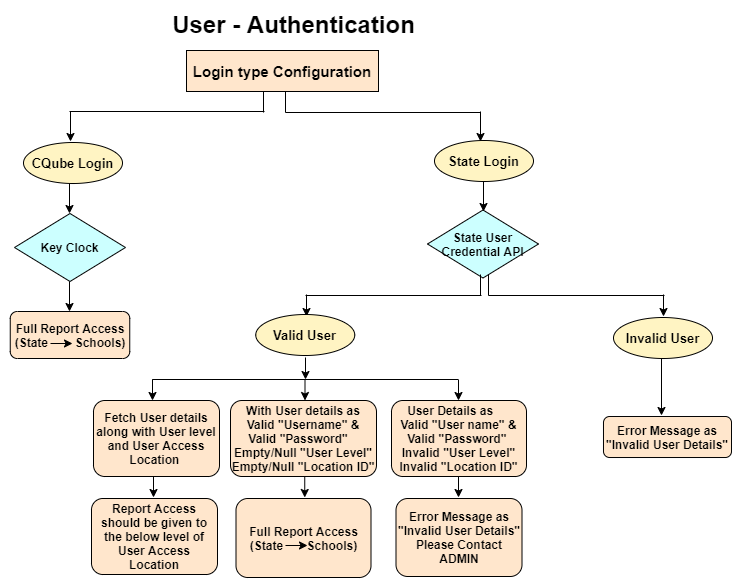

The diagram above was exported from draw.io. Its source (the exported page's mxGraphModel, read from the mxfile embedded in the PNG):
<mxGraphModel dx="1008" dy="482" grid="0" gridSize="10" guides="1" tooltips="1" connect="1" arrows="1" fold="1" page="1" pageScale="1" pageWidth="1100" pageHeight="850" math="0" shadow="0">
  <root>
    <mxCell id="0" />
    <mxCell id="1" parent="0" />
    <mxCell id="UBVosiAHE3OareFZ3ia4-1" value="&lt;b&gt;&lt;font style=&quot;font-size: 15px&quot;&gt;Login type Configuration&lt;/font&gt;&lt;/b&gt;" style="rounded=0;whiteSpace=wrap;html=1;fillColor=#FFE6CC;" vertex="1" parent="1">
      <mxGeometry x="298" y="54" width="192" height="41" as="geometry" />
    </mxCell>
    <mxCell id="UBVosiAHE3OareFZ3ia4-2" value="&lt;font style=&quot;font-size: 24px&quot;&gt;&lt;b&gt;User - Authentication&lt;/b&gt;&lt;/font&gt;" style="text;html=1;strokeColor=none;fillColor=none;align=center;verticalAlign=middle;whiteSpace=wrap;rounded=0;" vertex="1" parent="1">
      <mxGeometry x="265" y="18" width="281" height="20" as="geometry" />
    </mxCell>
    <mxCell id="UBVosiAHE3OareFZ3ia4-3" value="" style="endArrow=classic;html=1;" edge="1" parent="1">
      <mxGeometry width="50" height="50" relative="1" as="geometry">
        <mxPoint x="182" y="115" as="sourcePoint" />
        <mxPoint x="182" y="145" as="targetPoint" />
      </mxGeometry>
    </mxCell>
    <mxCell id="UBVosiAHE3OareFZ3ia4-4" value="" style="endArrow=none;html=1;" edge="1" parent="1">
      <mxGeometry width="50" height="50" relative="1" as="geometry">
        <mxPoint x="375" y="95" as="sourcePoint" />
        <mxPoint x="375" y="116" as="targetPoint" />
      </mxGeometry>
    </mxCell>
    <mxCell id="UBVosiAHE3OareFZ3ia4-5" value="" style="endArrow=none;html=1;" edge="1" parent="1">
      <mxGeometry width="50" height="50" relative="1" as="geometry">
        <mxPoint x="397" y="95" as="sourcePoint" />
        <mxPoint x="397" y="116" as="targetPoint" />
      </mxGeometry>
    </mxCell>
    <mxCell id="UBVosiAHE3OareFZ3ia4-6" value="" style="endArrow=none;html=1;" edge="1" parent="1">
      <mxGeometry width="50" height="50" relative="1" as="geometry">
        <mxPoint x="181" y="115" as="sourcePoint" />
        <mxPoint x="376" y="115" as="targetPoint" />
      </mxGeometry>
    </mxCell>
    <mxCell id="UBVosiAHE3OareFZ3ia4-8" value="" style="endArrow=none;html=1;" edge="1" parent="1">
      <mxGeometry width="50" height="50" relative="1" as="geometry">
        <mxPoint x="397" y="116" as="sourcePoint" />
        <mxPoint x="592" y="116" as="targetPoint" />
      </mxGeometry>
    </mxCell>
    <mxCell id="UBVosiAHE3OareFZ3ia4-9" value="" style="endArrow=classic;html=1;" edge="1" parent="1">
      <mxGeometry width="50" height="50" relative="1" as="geometry">
        <mxPoint x="592" y="115" as="sourcePoint" />
        <mxPoint x="592" y="145" as="targetPoint" />
      </mxGeometry>
    </mxCell>
    <mxCell id="UBVosiAHE3OareFZ3ia4-10" value="&lt;b&gt;&lt;font style=&quot;font-size: 13px&quot;&gt;CQube Login&lt;/font&gt;&lt;/b&gt;" style="ellipse;whiteSpace=wrap;html=1;strokeColor=#000000;fillColor=#FFF4C3;" vertex="1" parent="1">
      <mxGeometry x="135" y="146" width="99" height="41" as="geometry" />
    </mxCell>
    <mxCell id="UBVosiAHE3OareFZ3ia4-11" value="&lt;b&gt;&lt;font style=&quot;font-size: 13px&quot;&gt;State Login&lt;/font&gt;&lt;/b&gt;" style="ellipse;whiteSpace=wrap;html=1;strokeColor=#000000;fillColor=#FFF4C3;" vertex="1" parent="1">
      <mxGeometry x="546" y="144" width="99" height="41" as="geometry" />
    </mxCell>
    <mxCell id="UBVosiAHE3OareFZ3ia4-12" value="" style="endArrow=classic;html=1;" edge="1" parent="1">
      <mxGeometry width="50" height="50" relative="1" as="geometry">
        <mxPoint x="181" y="187" as="sourcePoint" />
        <mxPoint x="181" y="217" as="targetPoint" />
      </mxGeometry>
    </mxCell>
    <mxCell id="UBVosiAHE3OareFZ3ia4-14" value="&lt;b&gt;State User Credential API&lt;/b&gt;" style="rhombus;whiteSpace=wrap;html=1;strokeColor=#000000;fillColor=#CCFFFF;" vertex="1" parent="1">
      <mxGeometry x="539" y="213.5" width="111" height="68" as="geometry" />
    </mxCell>
    <mxCell id="UBVosiAHE3OareFZ3ia4-15" value="" style="endArrow=classic;html=1;" edge="1" parent="1">
      <mxGeometry width="50" height="50" relative="1" as="geometry">
        <mxPoint x="595" y="185" as="sourcePoint" />
        <mxPoint x="595" y="215" as="targetPoint" />
      </mxGeometry>
    </mxCell>
    <mxCell id="UBVosiAHE3OareFZ3ia4-16" value="&lt;b&gt;Key Clock&lt;/b&gt;" style="rhombus;whiteSpace=wrap;html=1;strokeColor=#000000;fillColor=#CCFFFF;" vertex="1" parent="1">
      <mxGeometry x="126" y="217" width="111" height="68" as="geometry" />
    </mxCell>
    <mxCell id="UBVosiAHE3OareFZ3ia4-17" value="" style="endArrow=classic;html=1;" edge="1" parent="1">
      <mxGeometry width="50" height="50" relative="1" as="geometry">
        <mxPoint x="181" y="285" as="sourcePoint" />
        <mxPoint x="181" y="315" as="targetPoint" />
      </mxGeometry>
    </mxCell>
    <mxCell id="UBVosiAHE3OareFZ3ia4-18" value="&lt;b&gt;&lt;font style=&quot;font-size: 12px&quot;&gt;Full Report Access (State&amp;nbsp; &amp;nbsp; &amp;nbsp; &amp;nbsp; Schools)&lt;/font&gt;&lt;/b&gt;" style="rounded=1;whiteSpace=wrap;html=1;strokeColor=#000000;fillColor=#FFE6CC;" vertex="1" parent="1">
      <mxGeometry x="121.75" y="315" width="119.5" height="47" as="geometry" />
    </mxCell>
    <mxCell id="UBVosiAHE3OareFZ3ia4-19" value="" style="endArrow=classic;html=1;strokeColor=#000000;" edge="1" parent="1">
      <mxGeometry width="50" height="50" relative="1" as="geometry">
        <mxPoint x="162" y="347" as="sourcePoint" />
        <mxPoint x="184" y="347" as="targetPoint" />
      </mxGeometry>
    </mxCell>
    <mxCell id="UBVosiAHE3OareFZ3ia4-20" value="" style="endArrow=none;html=1;" edge="1" parent="1">
      <mxGeometry width="50" height="50" relative="1" as="geometry">
        <mxPoint x="592" y="278" as="sourcePoint" />
        <mxPoint x="592" y="299" as="targetPoint" />
      </mxGeometry>
    </mxCell>
    <mxCell id="UBVosiAHE3OareFZ3ia4-21" value="" style="endArrow=none;html=1;" edge="1" parent="1">
      <mxGeometry width="50" height="50" relative="1" as="geometry">
        <mxPoint x="600" y="278" as="sourcePoint" />
        <mxPoint x="600" y="299" as="targetPoint" />
      </mxGeometry>
    </mxCell>
    <mxCell id="UBVosiAHE3OareFZ3ia4-23" value="" style="endArrow=none;html=1;" edge="1" parent="1">
      <mxGeometry width="50" height="50" relative="1" as="geometry">
        <mxPoint x="600" y="299" as="sourcePoint" />
        <mxPoint x="776" y="299" as="targetPoint" />
      </mxGeometry>
    </mxCell>
    <mxCell id="UBVosiAHE3OareFZ3ia4-26" value="" style="endArrow=classic;html=1;" edge="1" parent="1">
      <mxGeometry width="50" height="50" relative="1" as="geometry">
        <mxPoint x="418" y="298" as="sourcePoint" />
        <mxPoint x="418" y="320" as="targetPoint" />
      </mxGeometry>
    </mxCell>
    <mxCell id="UBVosiAHE3OareFZ3ia4-27" value="" style="endArrow=classic;html=1;" edge="1" parent="1">
      <mxGeometry width="50" height="50" relative="1" as="geometry">
        <mxPoint x="775" y="298" as="sourcePoint" />
        <mxPoint x="775" y="320" as="targetPoint" />
      </mxGeometry>
    </mxCell>
    <mxCell id="UBVosiAHE3OareFZ3ia4-28" value="&lt;b&gt;&lt;font style=&quot;font-size: 13px&quot;&gt;Valid User&lt;/font&gt;&lt;/b&gt;" style="ellipse;whiteSpace=wrap;html=1;strokeColor=#000000;fillColor=#FFF4C3;" vertex="1" parent="1">
      <mxGeometry x="367.25" y="318" width="99" height="41" as="geometry" />
    </mxCell>
    <mxCell id="UBVosiAHE3OareFZ3ia4-29" value="&lt;b&gt;&lt;font style=&quot;font-size: 13px&quot;&gt;Invalid User&lt;/font&gt;&lt;/b&gt;" style="ellipse;whiteSpace=wrap;html=1;strokeColor=#000000;fillColor=#FFF4C3;" vertex="1" parent="1">
      <mxGeometry x="725" y="321" width="99" height="41" as="geometry" />
    </mxCell>
    <mxCell id="UBVosiAHE3OareFZ3ia4-30" value="" style="endArrow=classic;html=1;" edge="1" parent="1">
      <mxGeometry width="50" height="50" relative="1" as="geometry">
        <mxPoint x="417" y="361" as="sourcePoint" />
        <mxPoint x="417" y="383" as="targetPoint" />
      </mxGeometry>
    </mxCell>
    <mxCell id="UBVosiAHE3OareFZ3ia4-31" value="" style="endArrow=classic;html=1;" edge="1" parent="1">
      <mxGeometry width="50" height="50" relative="1" as="geometry">
        <mxPoint x="773" y="362" as="sourcePoint" />
        <mxPoint x="773" y="419" as="targetPoint" />
      </mxGeometry>
    </mxCell>
    <mxCell id="UBVosiAHE3OareFZ3ia4-32" value="" style="endArrow=none;html=1;" edge="1" parent="1">
      <mxGeometry width="50" height="50" relative="1" as="geometry">
        <mxPoint x="263.75" y="383" as="sourcePoint" />
        <mxPoint x="569.75" y="383" as="targetPoint" />
      </mxGeometry>
    </mxCell>
    <mxCell id="UBVosiAHE3OareFZ3ia4-33" value="&lt;b&gt;Error Message as &quot;Invalid User Details&quot;&lt;/b&gt;" style="rounded=1;whiteSpace=wrap;html=1;strokeColor=#000000;fillColor=#FFE6CC;" vertex="1" parent="1">
      <mxGeometry x="715" y="420" width="128" height="41" as="geometry" />
    </mxCell>
    <mxCell id="UBVosiAHE3OareFZ3ia4-34" value="" style="endArrow=classic;html=1;" edge="1" parent="1">
      <mxGeometry width="50" height="50" relative="1" as="geometry">
        <mxPoint x="264" y="383" as="sourcePoint" />
        <mxPoint x="264" y="404" as="targetPoint" />
      </mxGeometry>
    </mxCell>
    <mxCell id="UBVosiAHE3OareFZ3ia4-37" value="&lt;b&gt;Fetch User details along with User level and User Access Location&amp;nbsp;&lt;/b&gt;" style="rounded=1;whiteSpace=wrap;html=1;strokeColor=#000000;fillColor=#FFE6CC;" vertex="1" parent="1">
      <mxGeometry x="205" y="404" width="126" height="76" as="geometry" />
    </mxCell>
    <mxCell id="UBVosiAHE3OareFZ3ia4-38" value="&lt;b&gt;With User details as Valid &quot;Username&quot; &amp;amp; Valid &quot;Password&quot;&amp;nbsp; &amp;nbsp; Empty/Null &quot;User Level&quot; Empty/Null &quot;Location ID&quot;&lt;/b&gt;" style="rounded=1;whiteSpace=wrap;html=1;strokeColor=#000000;fillColor=#FFE6CC;" vertex="1" parent="1">
      <mxGeometry x="342" y="404" width="146" height="76" as="geometry" />
    </mxCell>
    <mxCell id="UBVosiAHE3OareFZ3ia4-42" value="&lt;b&gt;User Details as&amp;nbsp; &amp;nbsp; &amp;nbsp; Valid &quot;User name&quot; &amp;amp; Valid &quot;Password&quot;&amp;nbsp; Invalid &quot;User Level&quot; Invalid &quot;Location ID&quot;&lt;/b&gt;" style="rounded=1;whiteSpace=wrap;html=1;strokeColor=#000000;fillColor=#FFE6CC;" vertex="1" parent="1">
      <mxGeometry x="503" y="404" width="135" height="76" as="geometry" />
    </mxCell>
    <mxCell id="UBVosiAHE3OareFZ3ia4-46" value="&lt;b&gt;Report Access should be given to the below level of User Access Location&lt;/b&gt;" style="rounded=1;whiteSpace=wrap;html=1;strokeColor=#000000;fillColor=#FFE6CC;" vertex="1" parent="1">
      <mxGeometry x="203" y="502" width="126" height="76" as="geometry" />
    </mxCell>
    <mxCell id="UBVosiAHE3OareFZ3ia4-51" value="&lt;b&gt;&lt;font style=&quot;font-size: 12px&quot;&gt;Full Report Access (State&amp;nbsp; &amp;nbsp; &amp;nbsp; &amp;nbsp;Schools)&lt;/font&gt;&lt;/b&gt;" style="rounded=1;whiteSpace=wrap;html=1;strokeColor=#000000;fillColor=#FFE6CC;" vertex="1" parent="1">
      <mxGeometry x="347.5" y="502" width="135" height="79" as="geometry" />
    </mxCell>
    <mxCell id="UBVosiAHE3OareFZ3ia4-52" value="" style="endArrow=classic;html=1;strokeColor=#000000;" edge="1" parent="1">
      <mxGeometry width="50" height="50" relative="1" as="geometry">
        <mxPoint x="397" y="549" as="sourcePoint" />
        <mxPoint x="419" y="549" as="targetPoint" />
      </mxGeometry>
    </mxCell>
    <mxCell id="UBVosiAHE3OareFZ3ia4-53" value="&lt;b&gt;Error Message as &quot;Invalid User Details&quot; Please Contact ADMIN&lt;/b&gt;" style="rounded=1;whiteSpace=wrap;html=1;strokeColor=#000000;fillColor=#FFE6CC;" vertex="1" parent="1">
      <mxGeometry x="507.5" y="502" width="126" height="78" as="geometry" />
    </mxCell>
    <mxCell id="UBVosiAHE3OareFZ3ia4-55" value="" style="endArrow=none;html=1;" edge="1" parent="1">
      <mxGeometry width="50" height="50" relative="1" as="geometry">
        <mxPoint x="417" y="299" as="sourcePoint" />
        <mxPoint x="593" y="299" as="targetPoint" />
      </mxGeometry>
    </mxCell>
    <mxCell id="UBVosiAHE3OareFZ3ia4-58" value="" style="endArrow=classic;html=1;" edge="1" parent="1">
      <mxGeometry width="50" height="50" relative="1" as="geometry">
        <mxPoint x="416.5" y="383" as="sourcePoint" />
        <mxPoint x="416.5" y="404" as="targetPoint" />
      </mxGeometry>
    </mxCell>
    <mxCell id="UBVosiAHE3OareFZ3ia4-59" value="" style="endArrow=classic;html=1;" edge="1" parent="1">
      <mxGeometry width="50" height="50" relative="1" as="geometry">
        <mxPoint x="570" y="383" as="sourcePoint" />
        <mxPoint x="570" y="404" as="targetPoint" />
      </mxGeometry>
    </mxCell>
    <mxCell id="UBVosiAHE3OareFZ3ia4-60" value="" style="endArrow=classic;html=1;" edge="1" parent="1">
      <mxGeometry width="50" height="50" relative="1" as="geometry">
        <mxPoint x="416.25" y="480" as="sourcePoint" />
        <mxPoint x="416.25" y="501" as="targetPoint" />
      </mxGeometry>
    </mxCell>
    <mxCell id="UBVosiAHE3OareFZ3ia4-62" value="" style="endArrow=classic;html=1;" edge="1" parent="1">
      <mxGeometry width="50" height="50" relative="1" as="geometry">
        <mxPoint x="570" y="480" as="sourcePoint" />
        <mxPoint x="570" y="501" as="targetPoint" />
      </mxGeometry>
    </mxCell>
    <mxCell id="UBVosiAHE3OareFZ3ia4-63" value="" style="endArrow=classic;html=1;" edge="1" parent="1">
      <mxGeometry width="50" height="50" relative="1" as="geometry">
        <mxPoint x="265" y="480" as="sourcePoint" />
        <mxPoint x="265" y="501" as="targetPoint" />
      </mxGeometry>
    </mxCell>
  </root>
</mxGraphModel>